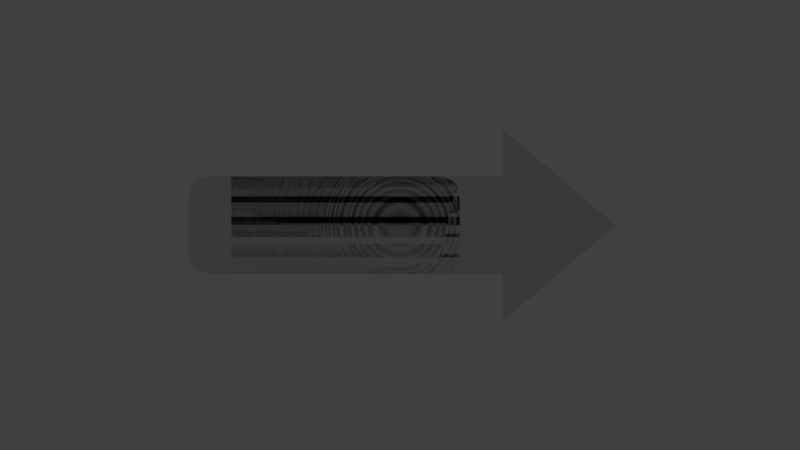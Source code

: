 # Source: arrow.blend  (saved by Blender 2.80.74; exported with 4.5.12 LTS)
import bpy
from mathutils import Matrix  # noqa: F401  (used for matrix-valued properties, if any)

bpy.ops.wm.read_factory_settings(use_empty=True)
scene = bpy.context.scene
scene.name = 'Scene'

# ---- collections
col_collection_1 = bpy.data.collections.new('Collection 1'); scene.collection.children.link(col_collection_1)

# ---- world
world_world = bpy.data.worlds.new('World'); scene.world = world_world
world_world.color = (0.05088, 0.05088, 0.05088)
world_world.use_sun_shadow = False
world_world.sun_shadow_jitter_overblur = 0.0

# ---- cameras
cam_camera = bpy.data.cameras.new('Camera')
cam_camera.clip_end = 100.0
cam_camera.lens = 35.0
cam_camera.sensor_width = 32.0
cam_camera.sensor_height = 18.0
cam_camera.ortho_scale = 7.314
cam_camera.dof.focus_distance = 0.0
cam_camera.dof.aperture_fstop = 128.0

# ---- lights
light_lamp = bpy.data.lights.new('Lamp', 'POINT')
light_lamp.transmission_factor = 0.0
light_lamp.cutoff_distance = 30.0
light_lamp.energy = 100.0
light_lamp.shadow_buffer_clip_start = 1.001
light_lamp.shadow_soft_size = 0.1
light_lamp.shadow_maximum_resolution = 0.006
light_lamp.use_absolute_resolution = True

# ---- meshes
me_plane = bpy.data.meshes.new('Plane')
me_plane.from_pydata([(-1.242, -0.3595, -2.8e-08), (0.7584, -0.3595, -2.8e-08), (-1.242, 0.3595, 2.8e-08), (0.7584, 0.3595, 2.8e-08), (0.7584, -0.7046, -1.291e-08), (0.7584, 0.7046, 1.291e-08), (1.589, 0.0, 0.0)], [], [(0, 1, 3, 2), (3, 1, 4, 5), (5, 4, 6)])
_uv = me_plane.uv_layers.new(name='UVMap')
_uv.uv.foreach_set('vector', [0.0, 0.0, 1.0, 0.0, 1.0, 1.0, 0.0, 1.0, 1.0, 1.0, 1.0, 0.0, 1.0, 0.0, 1.0, 1.0, 1.0, 1.0, 1.0, 0.0, 1.0, 1.0])
me_plane.use_remesh_preserve_volume = False
me_plane.use_remesh_preserve_attributes = False
me_plane.use_mirror_vertex_groups = False
me_plane.update()
me_plane_002 = bpy.data.meshes.new('Plane.002')
me_plane_002.from_pydata([(-1.0, 0.4989, 0.0), (-0.8208, 1.0, 0.0), (-0.9933, 0.661, -3.331e-16), (-0.9735, 0.8239, -6.939e-17), (-0.9391, 0.9238, -1.388e-17), (-0.8817, 0.9815, 0.0), (1.0, 0.4989, 0.0), (0.8208, 1.0, 0.0), (0.9933, 0.661, -3.331e-16), (0.9735, 0.8239, -6.939e-17), (0.9391, 0.9238, -1.388e-17), (0.8817, 0.9815, 0.0), (-1.0, -0.4989, 0.0), (-0.8208, -1.0, 0.0), (-0.9933, -0.661, -3.331e-16), (-0.9735, -0.8239, -6.939e-17), (-0.9391, -0.9238, -1.388e-17), (-0.8817, -0.9815, 0.0), (1.0, -0.4989, 0.0), (0.8208, -1.0, 0.0), (0.9933, -0.661, -3.331e-16), (0.9735, -0.8239, -6.939e-17), (0.9391, -0.9238, -1.388e-17), (0.8817, -0.9815, 0.0)], [], [(0, 12, 14, 15, 16, 17, 13, 19, 23, 22, 21, 20, 18, 6, 8, 9, 10, 11, 7, 1, 5, 4, 3, 2)])
_uv = me_plane_002.uv_layers.new(name='UVMap')
_uv.uv.foreach_set('vector', [0.0, 0.8113, 0.0, 0.8113, 0.009234, 0.8696, 0.03603, 0.9222, 0.07777, 0.964, 0.1304, 0.9908, 0.1887, 1.0, 0.1887, 1.0, 0.1304, 0.9908, 0.07777, 0.964, 0.03603, 0.9222, 0.009234, 0.8696, 0.0, 0.8113, 0.0, 0.8113, 0.009234, 0.8696, 0.03603, 0.9222, 0.07777, 0.964, 0.1304, 0.9908, 0.1887, 1.0, 0.1887, 1.0, 0.1304, 0.9908, 0.07777, 0.964, 0.03603, 0.9222, 0.009234, 0.8696])
me_plane_002.use_remesh_preserve_volume = False
me_plane_002.use_remesh_preserve_attributes = False
me_plane_002.use_mirror_vertex_groups = False
me_plane_002.update()

# ---- objects
ob_plane = bpy.data.objects.new('Plane', me_plane)
ob_plane_001 = bpy.data.objects.new('Plane.001', me_plane_002)
ob_lamp = bpy.data.objects.new('Lamp', light_lamp)
ob_camera = bpy.data.objects.new('Camera', cam_camera)

# ---- transforms, parenting, visibility, modifiers, constraints
ob_plane.location = (0.0, 0.0, 0.0)
ob_plane.rotation_euler = (1.571, -0.0, 0.0)
ob_plane.lineart.crease_threshold = 0.0
ob_plane_001.location = (-0.5589, 0.0, 0.0)
ob_plane_001.rotation_euler = (1.571, -0.0, 0.0)
ob_plane_001.scale = (1.0, 0.3587, 1.0)
ob_plane_001.lineart.crease_threshold = 0.0
ob_lamp.location = (4.076, 1.005, 5.904)
ob_lamp.rotation_euler = (0.6503, 0.05522, 1.866)
ob_lamp.lock_rotations_4d = False
ob_lamp.empty_display_type = 'ARROWS'
ob_lamp.color = (0.0, 0.0, 0.0, 0.0)
ob_lamp.lineart.crease_threshold = 0.0
ob_camera.location = (0.0, -6.44, 0.0)
ob_camera.rotation_euler = (1.571, 0.0, 0.0)
ob_camera.lock_rotations_4d = False
ob_camera.empty_display_type = 'ARROWS'
ob_camera.color = (0.0, 0.0, 0.0, 0.0)
ob_camera.display_type = 'WIRE'
ob_camera.lineart.crease_threshold = 0.0

# ---- collection membership
scene.collection.objects.link(ob_plane)
scene.collection.objects.link(ob_plane_001)
col_collection_1.objects.link(ob_lamp)
col_collection_1.objects.link(ob_camera)

# ---- scene / render settings (as saved in the file)
scene.camera = ob_camera
scene.frame_start = 1; scene.frame_end = 250; scene.frame_set(1)
scene.render.engine = 'BLENDER_EEVEE_NEXT'
scene.render.resolution_percentage = 50
scene.render.dither_intensity = 0.0
scene.cycles.use_denoising = False
scene.cycles.samples = 128
scene.cycles.sampling_pattern = 'TABULATED_SOBOL'
scene.cycles.use_adaptive_sampling = False
scene.cycles.use_light_tree = False
scene.view_settings.view_transform = 'Standard'
bpy.context.view_layer.update()
